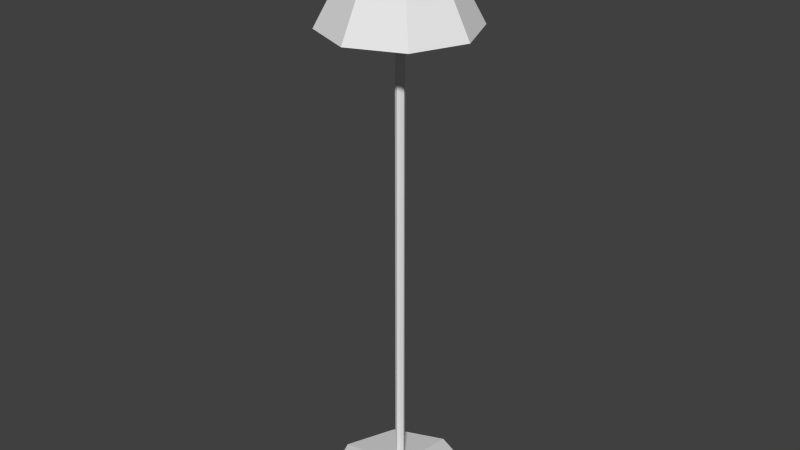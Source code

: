 # Source: tall_light.blend  (saved by Blender 2.73.0; exported with 4.5.12 LTS)
import bpy
from mathutils import Matrix  # noqa: F401  (used for matrix-valued properties, if any)

bpy.ops.wm.read_factory_settings(use_empty=True)
scene = bpy.context.scene
scene.name = 'Scene'

# ---- collections
col_collection_1 = bpy.data.collections.new('Collection 1'); scene.collection.children.link(col_collection_1)

# ---- materials (node trees are filled in below, after node groups)
mat_material = bpy.data.materials.new('Material')
mat_material.alpha_threshold = 0.0
mat_material.roughness = 0.5
mat_material_002 = bpy.data.materials.new('Material.002')
mat_material_002.alpha_threshold = 0.0
mat_material_002.roughness = 0.5
mat_material_001 = bpy.data.materials.new('Material.001')
mat_material_001.alpha_threshold = 0.0
mat_material_001.roughness = 0.5

# ---- material node trees
mat_material.use_nodes = True; mat_material.node_tree.nodes.clear()
_N = mat_material.node_tree.nodes; _L = mat_material.node_tree.links
n0 = _N.new('ShaderNodeOutputMaterial'); n0.name = 'Material Output'; n0.location = (300, 300)
n1 = _N.new('ShaderNodeBsdfDiffuse'); n1.name = 'Diffuse BSDF'; n1.location = (10, 300)
n1.inputs[0].default_value = (0.03169, 0.8, 0.03855, 1.0)
_L.new(n1.outputs[0], n0.inputs[0])
n0.is_active_output = True
mat_material_002.use_nodes = True; mat_material_002.node_tree.nodes.clear()
_N = mat_material_002.node_tree.nodes; _L = mat_material_002.node_tree.links
n0 = _N.new('ShaderNodeOutputMaterial'); n0.name = 'Material Output'; n0.location = (300, 300)
n1 = _N.new('ShaderNodeBsdfDiffuse'); n1.name = 'Diffuse BSDF'; n1.location = (10, 300)
n1.inputs[0].default_value = (0.8, 0.02965, 0.4872, 1.0)
_L.new(n1.outputs[0], n0.inputs[0])
n0.is_active_output = True
mat_material_001.use_nodes = True; mat_material_001.node_tree.nodes.clear()
_N = mat_material_001.node_tree.nodes; _L = mat_material_001.node_tree.links
n0 = _N.new('ShaderNodeOutputMaterial'); n0.name = 'Material Output'; n0.location = (300, 300)
n1 = _N.new('ShaderNodeBsdfDiffuse'); n1.name = 'Diffuse BSDF'; n1.location = (10, 300)
n1.inputs[0].default_value = (0.07587, 0.07675, 0.8, 1.0)
_L.new(n1.outputs[0], n0.inputs[0])
n0.is_active_output = True

# ---- world
world_world = bpy.data.worlds.new('World'); scene.world = world_world
world_world.color = (0.05088, 0.05088, 0.05088)
world_world.use_sun_shadow = False
world_world.sun_shadow_jitter_overblur = 0.0
world_world.cycles.sampling_method = 'MANUAL'
world_world.cycles.sample_map_resolution = 256

# ---- meshes
me_cylinder_002 = bpy.data.meshes.new('Cylinder.002')
me_cylinder_002.from_pydata([(0.0, 20.0, 0.5312), (14.14, 14.14, 0.5312), (20.0, -8.742e-07, 0.5312), (14.14, -14.14, 0.5312), (-1.748e-06, -20.0, 0.5312), (-14.14, -14.14, 0.5312), (-20.0, 2.385e-07, 0.5312), (-14.14, 14.14, 0.5312), (14.23, 14.23, 2.671), (20.13, -8.714e-07, 2.671), (14.23, -14.23, 2.671), (-1.716e-06, -20.13, 2.671), (-14.23, -14.23, 2.671), (-20.13, 2.484e-07, 2.671), (-14.23, 14.23, 2.671), (4.41e-08, 20.13, 2.671), (-7.451e-08, 0.0, 6.032)], [], [(0, 1, 2, 3, 4, 5, 6, 7), (8, 16, 9), (9, 16, 10), (10, 16, 11), (11, 16, 12), (12, 16, 13), (14, 16, 15), (13, 16, 14), (6, 13, 14, 7), (7, 14, 15, 0), (5, 12, 13, 6), (4, 11, 12, 5), (3, 10, 11, 4), (2, 9, 10, 3), (1, 8, 9, 2), (0, 15, 8, 1), (15, 16, 8)])
me_cylinder_002.use_remesh_preserve_volume = False
me_cylinder_002.use_remesh_preserve_attributes = False
me_cylinder_002.use_mirror_vertex_groups = False
me_cylinder_002.update()
me_cylinder_001 = bpy.data.meshes.new('Cylinder.001')
me_cylinder_001.from_pydata([(8.344e-08, 1.258, 7.082), (4.321e-07, 1.217, 130.7), (0.8602, 0.8602, 130.7), (0.8894, 0.8894, 7.082), (1.217, 1.291e-07, 130.7), (1.258, 3.669e-08, 7.082), (0.8602, -0.8602, 130.7), (0.8894, -0.8894, 7.082), (3.258e-07, -1.217, 130.7), (-2.652e-08, -1.258, 7.082), (-0.8602, -0.8602, 130.7), (-0.8894, -0.8894, 7.082), (-1.217, 1.968e-07, 130.7), (-1.258, 1.067e-07, 7.082), (-0.8602, 0.8602, 130.7), (-0.8894, 0.8894, 7.082)], [], [(12, 10, 8, 6, 4, 2, 1, 14), (13, 15, 0, 3, 5, 7, 9, 11), (13, 12, 14, 15), (15, 14, 1, 0), (11, 10, 12, 13), (9, 8, 10, 11), (7, 6, 8, 9), (5, 4, 6, 7), (3, 2, 4, 5), (0, 1, 2, 3)])
me_cylinder_001.use_remesh_preserve_volume = False
me_cylinder_001.use_remesh_preserve_attributes = False
me_cylinder_001.use_mirror_vertex_groups = False
me_cylinder_001.update()
me_cylinder_003 = bpy.data.meshes.new('Cylinder.003')
me_cylinder_003.from_pydata([(0.0, 20.0, 0.8081), (14.14, 14.14, 0.8081), (20.0, -8.742e-07, 0.8081), (14.14, -14.14, 0.8081), (-1.748e-06, -20.0, 0.8081), (-14.14, -14.14, 0.8081), (-20.0, 2.385e-07, 0.8081), (-14.14, 14.14, 0.8081), (0.0, 20.0, 2.668), (14.14, 14.14, 2.668), (20.0, -8.742e-07, 2.668), (14.14, -14.14, 2.668), (-1.748e-06, -20.0, 2.668), (-14.14, -14.14, 2.668), (-20.0, 2.385e-07, 2.668), (-14.14, 14.14, 2.668), (0.0, 20.0, 2.668), (14.14, 14.14, 2.668), (20.0, -8.742e-07, 2.668), (14.14, -14.14, 2.668), (-1.748e-06, -20.0, 2.668), (-14.14, -14.14, 2.668), (-20.0, 2.385e-07, 2.668), (-14.14, 14.14, 2.668), (-2.601e-07, 1.333, 5.81), (0.9428, 0.9428, 5.81), (1.333, 1.02e-08, 5.81), (0.9428, -0.9428, 5.81), (-3.767e-07, -1.333, 5.81), (-0.9428, -0.9428, 5.81), (-1.333, 8.438e-08, 5.81), (-0.9428, 0.9428, 5.81), (-2.601e-07, 1.333, 5.81), (0.9428, 0.9428, 5.81), (1.333, 1.02e-08, 5.81), (0.9428, -0.9428, 5.81), (-3.767e-07, -1.333, 5.81), (-0.9428, -0.9428, 5.81), (-1.333, 8.438e-08, 5.81), (-0.9428, 0.9428, 5.81), (-6.212e-08, 1.333, 4.518), (0.9428, 0.9428, 4.518), (1.333, 1.02e-08, 4.518), (0.9428, -0.9428, 4.518), (-1.787e-07, -1.333, 4.518), (-0.9428, -0.9428, 4.518), (-1.333, 8.438e-08, 4.518), (-0.9428, 0.9428, 4.518), (0.0, 20.0, 0.8081), (14.14, 14.14, 0.8081), (20.0, -8.742e-07, 0.8081), (14.14, -14.14, 0.8081), (-1.748e-06, -20.0, 0.8081), (-14.14, -14.14, 0.8081), (-20.0, 2.385e-07, 0.8081), (-14.14, 14.14, 0.8081), (0.0, 20.0, 2.668), (14.14, 14.14, 2.668), (20.0, -8.742e-07, 2.668), (14.14, -14.14, 2.668), (-1.748e-06, -20.0, 2.668), (-14.14, -14.14, 2.668), (-20.0, 2.385e-07, 2.668), (-14.14, 14.14, 2.668), (-2.601e-07, 1.333, 5.81), (0.9428, 0.9428, 5.81), (1.333, 1.02e-08, 5.81), (0.9428, -0.9428, 5.81), (-3.767e-07, -1.333, 5.81), (-0.9428, -0.9428, 5.81), (-1.333, 8.438e-08, 5.81), (-0.9428, 0.9428, 5.81)], [(9, 1), (10, 2), (11, 3), (12, 4), (13, 5), (14, 6), (15, 7), (0, 8), (65, 57), (66, 58), (67, 59), (68, 60), (69, 61), (70, 62), (71, 63), (56, 64)], [(0, 1, 2, 3, 4, 5, 6, 7), (22, 30, 31, 23), (23, 31, 24, 16), (21, 29, 30, 22), (20, 28, 29, 21), (19, 27, 28, 20), (18, 26, 27, 19), (17, 25, 26, 18), (16, 24, 25, 17), (25, 24, 32, 33), (26, 25, 33, 34), (27, 26, 34, 35), (28, 27, 35, 36), (29, 28, 36, 37), (30, 29, 37, 38), (24, 31, 39, 32), (31, 30, 38, 39), (38, 37, 45, 46), (37, 36, 44, 45), (36, 35, 43, 44), (35, 34, 42, 43), (34, 33, 41, 42), (46, 45, 44, 43, 42, 41, 40, 47), (33, 32, 40, 41), (32, 39, 47, 40), (39, 38, 46, 47), (54, 62, 63, 55), (55, 63, 56, 48), (53, 61, 62, 54), (52, 60, 61, 53), (51, 59, 60, 52), (50, 58, 59, 51), (49, 57, 58, 50), (48, 56, 57, 49)])
me_cylinder_003.polygons.foreach_set('use_smooth', [True] * 34)
_uv = me_cylinder_003.uv_layers.new(name='UVMap')
_uv.uv.foreach_set('vector', [0.6709, 0.0001613, 0.8636, 0.0001613, 0.9998, 0.1364, 0.9998, 0.3291, 0.8636, 0.4653, 0.6709, 0.4653, 0.5347, 0.3291, 0.5347, 0.1364, 0.1151, 0.4992, 0.2589, 0.2767, 0.2723, 0.2821, 0.2821, 0.5423, 0.2821, 0.5423, 0.2723, 0.2821, 0.2862, 0.279, 0.44, 0.4835, 0.0001613, 0.3593, 0.2505, 0.2646, 0.2589, 0.2767, 0.1151, 0.4992, 0.005297, 0.1448, 0.2486, 0.2508, 0.2505, 0.2646, 0.0001613, 0.3593, 0.4425, 0.05373, 0.292, 0.2427, 0.281, 0.2347, 0.2909, 0.0001613, 0.5343, 0.1851, 0.2978, 0.2551, 0.292, 0.2427, 0.4425, 0.05373, 0.5343, 0.3477, 0.2958, 0.2688, 0.2978, 0.2551, 0.5343, 0.1851, 0.44, 0.4835, 0.2862, 0.279, 0.2958, 0.2688, 0.5343, 0.3477, 0.2958, 0.2688, 0.2862, 0.279, 0.2861, 0.2788, 0.2956, 0.2687, 0.2978, 0.2551, 0.2958, 0.2688, 0.2956, 0.2687, 0.2976, 0.2551, 0.292, 0.2427, 0.2978, 0.2551, 0.2976, 0.2551, 0.2918, 0.2428, 0.281, 0.2347, 0.292, 0.2427, 0.2918, 0.2428, 0.2809, 0.2349, 0.2505, 0.2646, 0.2486, 0.2508, 0.2488, 0.2507, 0.2507, 0.2645, 0.2589, 0.2767, 0.2505, 0.2646, 0.2507, 0.2645, 0.259, 0.2765, 0.2862, 0.279, 0.2723, 0.2821, 0.2723, 0.2819, 0.2861, 0.2788, 0.2723, 0.2821, 0.2589, 0.2767, 0.259, 0.2765, 0.2723, 0.2819, 0.3088, 0.6064, 0.2959, 0.6064, 0.2959, 0.5901, 0.3088, 0.5901, 0.2959, 0.6064, 0.2831, 0.6064, 0.2831, 0.5901, 0.2959, 0.5901, 0.3858, 0.6064, 0.373, 0.6064, 0.373, 0.5901, 0.3858, 0.5901, 0.373, 0.6064, 0.3602, 0.6064, 0.3602, 0.5901, 0.373, 0.5901, 0.3602, 0.6064, 0.3473, 0.6064, 0.3473, 0.5901, 0.3602, 0.5901, 0.5347, 0.4876, 0.5347, 0.4747, 0.5438, 0.4657, 0.5566, 0.4657, 0.5657, 0.4747, 0.5657, 0.4876, 0.5566, 0.4967, 0.5438, 0.4967, 0.3473, 0.6064, 0.3345, 0.6064, 0.3345, 0.5901, 0.3473, 0.5901, 0.3345, 0.6064, 0.3216, 0.6064, 0.3216, 0.5901, 0.3345, 0.5901, 0.3216, 0.6064, 0.3088, 0.6064, 0.3088, 0.5901, 0.3216, 0.5901, 0.0001613, 0.566, 0.0001613, 0.5426, 0.1928, 0.5426, 0.1928, 0.566, 0.0001613, 0.5898, 0.0001613, 0.5664, 0.1928, 0.5664, 0.1928, 0.5898, 0.0001613, 0.6135, 0.0001613, 0.5901, 0.1928, 0.5901, 0.1928, 0.6135, 0.5788, 0.5664, 0.5788, 0.5898, 0.3862, 0.5898, 0.3862, 0.5664, 0.5788, 0.5901, 0.5788, 0.6135, 0.3862, 0.6135, 0.3862, 0.5901, 0.3858, 0.5426, 0.3858, 0.566, 0.1932, 0.566, 0.1932, 0.5426, 0.5788, 0.5426, 0.5788, 0.566, 0.3862, 0.566, 0.3862, 0.5426, 0.1932, 0.5898, 0.1932, 0.5664, 0.3858, 0.5664, 0.3858, 0.5898])
me_cylinder_003.materials.append(mat_material)
me_cylinder_003.use_remesh_preserve_volume = False
me_cylinder_003.use_remesh_preserve_attributes = False
me_cylinder_003.use_mirror_vertex_groups = False
me_cylinder_003.update()
me_cylinder_000 = bpy.data.meshes.new('Cylinder.000')
me_cylinder_000.from_pydata([(-1.754e-07, 1.163, 137.6), (0.8222, 0.8222, 137.6), (1.163, 8.909e-08, 137.6), (0.8222, -0.8222, 137.6), (-2.77e-07, -1.163, 137.6), (-0.8222, -0.8222, 137.6), (-1.163, 1.538e-07, 137.6), (-0.8222, 0.8222, 137.6), (-1.323e-07, 1.497, 138.3), (1.058, 1.058, 138.3), (1.497, 6.536e-08, 138.3), (1.058, -1.058, 138.3), (-2.632e-07, -1.497, 138.3), (-1.058, -1.058, 138.3), (-1.497, 1.486e-07, 138.3), (-1.058, 1.058, 138.3), (-4.944e-06, 1.497, 145.9), (1.058, 1.058, 145.9), (1.497, 6.536e-08, 145.9), (1.058, -1.058, 145.9), (-5.075e-06, -1.497, 145.9), (-1.058, -1.058, 145.9), (-1.497, 1.486e-07, 145.9), (-1.058, 1.058, 145.9), (-5.019e-06, 1.086, 145.3), (0.7677, 0.7677, 145.3), (1.086, 9.953e-08, 145.3), (0.7677, -0.7677, 145.3), (-5.114e-06, -1.086, 145.3), (-0.7677, -0.7677, 145.3), (-1.086, 1.599e-07, 145.3), (-0.7677, 0.7677, 145.3), (-4.944e-06, 1.497, 145.9), (1.058, 1.058, 145.9), (1.497, 6.536e-08, 145.9), (1.058, -1.058, 145.9), (-5.075e-06, -1.497, 145.9), (-1.058, -1.058, 145.9), (-1.497, 1.486e-07, 145.9), (-1.058, 1.058, 145.9), (-5.019e-06, 1.086, 145.3), (0.7677, 0.7677, 145.3), (1.086, 9.953e-08, 145.3), (0.7677, -0.7677, 145.3), (-5.114e-06, -1.086, 145.3), (-0.7677, -0.7677, 145.3), (-1.086, 1.599e-07, 145.3), (-0.7677, 0.7677, 145.3), (-2.192e-07, 1.237, 6.213), (0.875, 0.875, 6.213), (1.237, 4.41e-08, 6.213), (0.875, -0.875, 6.213), (-3.273e-07, -1.237, 6.213), (-0.875, -0.875, 6.213), (-1.237, 1.129e-07, 6.213), (-0.875, 0.875, 6.213), (-0.7677, 0.7677, 146.2), (-1.086, 1.599e-07, 146.2), (-0.7677, -0.7677, 146.2), (-5.114e-06, -1.086, 146.2), (0.7677, -0.7677, 146.2), (1.086, 9.953e-08, 146.2), (0.7677, 0.7677, 146.2), (-5.019e-06, 1.086, 146.2), (-1.058, 1.058, 146.2), (-1.497, 1.486e-07, 146.2), (-1.058, -1.058, 146.2), (-5.075e-06, -1.497, 146.2), (1.058, -1.058, 146.2), (1.497, 6.536e-08, 146.2), (1.058, 1.058, 146.2), (-4.944e-06, 1.497, 146.2), (-9.212, 9.212, 146.2), (-13.03, 4.654e-08, 146.2), (-9.212, -9.212, 146.2), (-4.152e-06, -13.03, 146.2), (9.212, -9.212, 146.2), (13.03, -6.783e-07, 146.2), (9.212, 9.212, 146.2), (-3.013e-06, 13.03, 146.2), (-9.9, 9.899, 146.2), (-14.0, -3.471e-09, 146.2), (-9.9, -9.899, 146.2), (-4.003e-06, -14.0, 146.2), (9.899, -9.899, 146.2), (14.0, -7.824e-07, 146.2), (9.899, 9.9, 146.2), (-2.779e-06, 14.0, 146.2), (-4.606, 11.12, 146.2), (-4.95, 11.95, 146.2), (11.12, 4.606, 146.2), (11.95, 4.95, 146.2), (4.606, -11.12, 146.2), (4.95, -11.95, 146.2), (-11.12, -4.606, 146.2), (-11.95, -4.95, 146.2)], [], [(48, 0, 1, 49), (49, 1, 2, 50), (50, 2, 3, 51), (51, 3, 4, 52), (52, 4, 5, 53), (53, 5, 6, 54), (0, 7, 15, 8), (55, 7, 0, 48), (54, 6, 7, 55), (8, 15, 23, 16), (7, 6, 14, 15), (6, 5, 13, 14), (5, 4, 12, 13), (4, 3, 11, 12), (3, 2, 10, 11), (2, 1, 9, 10), (1, 0, 8, 9), (22, 21, 37, 38), (15, 14, 22, 23), (14, 13, 21, 22), (13, 12, 20, 21), (12, 11, 19, 20), (11, 10, 18, 19), (10, 9, 17, 18), (9, 8, 16, 17), (25, 24, 31, 30, 29, 28, 27, 26), (26, 27, 43, 42), (16, 23, 39, 32), (28, 29, 45, 44), (30, 31, 47, 46), (17, 16, 32, 33), (19, 18, 34, 35), (21, 20, 36, 37), (32, 39, 47, 40), (39, 38, 46, 47), (38, 37, 45, 46), (37, 36, 44, 45), (36, 35, 43, 44), (35, 34, 42, 43), (34, 33, 41, 42), (33, 32, 40, 41), (24, 25, 41, 40), (20, 19, 35, 36), (18, 17, 33, 34), (31, 24, 40, 47), (29, 30, 46, 45), (27, 28, 44, 43), (23, 22, 38, 39), (25, 26, 42, 41), (54, 55, 48, 49, 50, 51, 52, 53), (66, 67, 59, 58), (65, 66, 58, 57), (64, 65, 57, 56), (71, 64, 56, 63), (71, 88, 64), (65, 94, 66), (67, 92, 68), (70, 71, 63, 62), (69, 70, 62, 61), (68, 69, 61, 60), (67, 68, 60, 59), (82, 83, 75, 74), (95, 82, 74, 94), (80, 81, 73, 72), (89, 80, 72, 88), (86, 87, 79, 78), (91, 86, 78, 90), (84, 85, 77, 76), (93, 84, 76, 92), (87, 89, 88, 79), (85, 91, 90, 77), (83, 93, 92, 75), (81, 95, 94, 73), (69, 90, 70)])
me_cylinder_000.polygons.foreach_set('use_smooth', [True] * 74)
_uv = me_cylinder_000.uv_layers.new(name='UVMap')
_uv.uv.foreach_set('vector', [0.06342, 0.0009799, 0.06965, 0.8799, 0.05402, 0.8799, 0.04893, 0.001166, 0.04893, 0.001166, 0.05402, 0.8799, 0.03854, 0.8797, 0.03445, 0.001338, 0.03445, 0.001338, 0.03854, 0.8797, 0.02337, 0.8791, 0.01996, 0.001495, 0.01996, 0.001495, 0.02337, 0.8791, 0.008899, 0.8776, 0.005478, 0.001638, 0.1222, 9.263e-05, 0.1317, 0.876, 0.1166, 0.878, 0.1069, 0.0003401, 0.1069, 0.0003401, 0.1166, 0.878, 0.101, 0.8791, 0.0924, 0.0005669, 0.06965, 0.8799, 0.08532, 0.8797, 0.08532, 0.8916, 0.06943, 0.8917, 0.07791, 0.0007803, 0.08532, 0.8797, 0.06965, 0.8799, 0.06342, 0.0009799, 0.0924, 0.0005669, 0.101, 0.8791, 0.08532, 0.8797, 0.07791, 0.0007803, 0.06943, 0.8917, 0.08532, 0.8916, 0.08709, 0.9996, 0.06969, 0.9996, 0.08532, 0.8797, 0.101, 0.8791, 0.1014, 0.8912, 0.08532, 0.8916, 0.101, 0.8791, 0.1166, 0.878, 0.1178, 0.8903, 0.1014, 0.8912, 0.1166, 0.878, 0.1317, 0.876, 0.1353, 0.888, 0.1178, 0.8903, 0.008899, 0.8776, 0.02337, 0.8791, 0.02199, 0.8902, 0.005652, 0.888, 0.02337, 0.8791, 0.03854, 0.8797, 0.0378, 0.8912, 0.02199, 0.8902, 0.03854, 0.8797, 0.05402, 0.8799, 0.05359, 0.8917, 0.0378, 0.8912, 0.05402, 0.8799, 0.06965, 0.8799, 0.06943, 0.8917, 0.05359, 0.8917, 0.1045, 0.9994, 0.1218, 0.9991, 0.1219, 0.9994, 0.1045, 0.9997, 0.08532, 0.8916, 0.1014, 0.8912, 0.1045, 0.9994, 0.08709, 0.9996, 0.1014, 0.8912, 0.1178, 0.8903, 0.1218, 0.9991, 0.1045, 0.9994, 0.1178, 0.8903, 0.1353, 0.888, 0.1388, 0.9986, 0.1218, 0.9991, 0.005652, 0.888, 0.02199, 0.8902, 0.01752, 0.9984, 0.0001028, 0.9977, 0.02199, 0.8902, 0.0378, 0.8912, 0.03492, 0.999, 0.01752, 0.9984, 0.0378, 0.8912, 0.05359, 0.8917, 0.0523, 0.9994, 0.03492, 0.999, 0.05359, 0.8917, 0.06943, 0.8917, 0.06969, 0.9996, 0.0523, 0.9994, 0.3696, 0.355, 0.363, 0.36, 0.3548, 0.36, 0.3486, 0.3545, 0.3479, 0.3457, 0.3547, 0.3378, 0.3644, 0.3403, 0.3701, 0.3467, 0.3701, 0.3467, 0.3644, 0.3403, 0.3645, 0.3401, 0.3703, 0.3466, 0.06969, 0.9996, 0.08709, 0.9996, 0.08709, 0.9999, 0.06969, 0.9999, 0.3547, 0.3378, 0.3479, 0.3457, 0.3477, 0.3457, 0.3545, 0.3377, 0.3486, 0.3545, 0.3548, 0.36, 0.3548, 0.3602, 0.3485, 0.3546, 0.0523, 0.9994, 0.06969, 0.9996, 0.06969, 0.9999, 0.0523, 0.9997, 0.01752, 0.9984, 0.03492, 0.999, 0.03491, 0.9993, 0.01751, 0.9987, 0.1218, 0.9991, 0.1388, 0.9986, 0.1388, 0.9989, 0.1219, 0.9994, 0.356, 0.3085, 0.3534, 0.3205, 0.346, 0.3172, 0.3479, 0.3085, 0.3534, 0.3205, 0.346, 0.3305, 0.3407, 0.3244, 0.346, 0.3172, 0.346, 0.3305, 0.3352, 0.3365, 0.3329, 0.3288, 0.3407, 0.3244, 0.3352, 0.3365, 0.3229, 0.3375, 0.3239, 0.3295, 0.3329, 0.3288, 0.3229, 0.2794, 0.3352, 0.2804, 0.3329, 0.2881, 0.3239, 0.2874, 0.3352, 0.2804, 0.346, 0.2864, 0.3407, 0.2925, 0.3329, 0.2881, 0.346, 0.2864, 0.3534, 0.2964, 0.346, 0.2997, 0.3407, 0.2925, 0.3534, 0.2964, 0.356, 0.3085, 0.3479, 0.3085, 0.346, 0.2997, 0.363, 0.36, 0.3696, 0.355, 0.3698, 0.3551, 0.3631, 0.3602, 0.0001028, 0.9977, 0.01752, 0.9984, 0.01751, 0.9987, 9.263e-05, 0.998, 0.03492, 0.999, 0.0523, 0.9994, 0.0523, 0.9997, 0.03491, 0.9993, 0.3548, 0.36, 0.363, 0.36, 0.3631, 0.3602, 0.3548, 0.3602, 0.3479, 0.3457, 0.3486, 0.3545, 0.3485, 0.3546, 0.3477, 0.3457, 0.3644, 0.3403, 0.3547, 0.3378, 0.3547, 0.3376, 0.3645, 0.3401, 0.08709, 0.9996, 0.1045, 0.9994, 0.1045, 0.9997, 0.08709, 0.9999, 0.3696, 0.355, 0.3701, 0.3467, 0.3703, 0.3466, 0.3698, 0.3551, 0.3301, 0.3376, 0.3403, 0.3376, 0.3475, 0.3449, 0.3475, 0.3551, 0.3403, 0.3623, 0.3301, 0.3623, 0.3229, 0.3551, 0.3229, 0.3449, 0.2247, 0.3564, 0.237, 0.3564, 0.2353, 0.3605, 0.2264, 0.3605, 0.2159, 0.3651, 0.2247, 0.3564, 0.2264, 0.3605, 0.22, 0.3668, 0.2159, 0.3775, 0.2159, 0.3651, 0.22, 0.3668, 0.22, 0.3758, 0.2247, 0.3862, 0.2159, 0.3775, 0.22, 0.3758, 0.2264, 0.3821, 0.2247, 0.3862, 0.139, 0.4631, 0.2159, 0.3775, 0.2159, 0.3651, 0.139, 0.2794, 0.2247, 0.3564, 0.237, 0.3564, 0.3227, 0.2794, 0.2458, 0.3651, 0.237, 0.3862, 0.2247, 0.3862, 0.2264, 0.3821, 0.2353, 0.3821, 0.2458, 0.3775, 0.237, 0.3862, 0.2353, 0.3821, 0.2417, 0.3758, 0.2458, 0.3651, 0.2458, 0.3775, 0.2417, 0.3758, 0.2417, 0.3668, 0.237, 0.3564, 0.2458, 0.3651, 0.2417, 0.3668, 0.2353, 0.3605, 0.2208, 9.263e-05, 0.3364, 9.286e-05, 0.3324, 0.009781, 0.2248, 0.00978, 0.1799, 0.04098, 0.2208, 9.263e-05, 0.2248, 0.00978, 0.1867, 0.04783, 0.139, 0.1975, 0.139, 0.08186, 0.1487, 0.08587, 0.1487, 0.1935, 0.1799, 0.2384, 0.139, 0.1975, 0.1487, 0.1935, 0.1867, 0.2315, 0.3364, 0.2793, 0.2208, 0.2793, 0.2248, 0.2696, 0.3324, 0.2696, 0.3773, 0.2384, 0.3364, 0.2793, 0.3324, 0.2696, 0.3704, 0.2315, 0.4181, 0.08186, 0.4181, 0.1975, 0.4085, 0.1935, 0.4085, 0.08587, 0.3773, 0.04098, 0.4181, 0.08186, 0.4085, 0.08587, 0.3704, 0.04783, 0.2208, 0.2793, 0.1799, 0.2384, 0.1867, 0.2315, 0.2248, 0.2696, 0.4181, 0.1975, 0.3773, 0.2384, 0.3704, 0.2315, 0.4085, 0.1935, 0.3364, 9.286e-05, 0.3773, 0.04098, 0.3704, 0.04783, 0.3324, 0.009781, 0.139, 0.08186, 0.1799, 0.04098, 0.1867, 0.04783, 0.1487, 0.08587, 0.2458, 0.3775, 0.3227, 0.4631, 0.237, 0.3862])
me_cylinder_000.materials.append(mat_material_002)
me_cylinder_000.use_remesh_preserve_volume = False
me_cylinder_000.use_remesh_preserve_attributes = False
me_cylinder_000.use_mirror_vertex_groups = False
me_cylinder_000.update()
me_cylinder_008 = bpy.data.meshes.new('Cylinder.008')
me_cylinder_008.from_pydata([(2.896e-08, 20.0, 129.3), (-1.057e-07, 3.975, 159.2), (14.15, 14.14, 129.3), (2.812, 2.811, 159.2), (20.01, -8.88e-07, 129.3), (3.977, -6.812e-08, 159.2), (14.15, -14.14, 129.3), (2.812, -2.811, 159.2), (-1.72e-06, -20.0, 129.3), (-4.533e-07, -3.975, 159.2), (-14.15, -14.14, 129.3), (-2.812, -2.811, 159.2), (-20.01, 2.247e-07, 129.3), (-3.977, 1.53e-07, 159.2), (-14.15, 14.14, 129.3), (-2.812, 2.811, 159.2), (2.896e-08, 19.85, 129.2), (-1.057e-07, 3.823, 159.1), (14.04, 14.03, 129.2), (2.704, 2.703, 159.1), (19.86, -8.88e-07, 129.2), (3.824, -6.812e-08, 159.1), (14.04, -14.03, 129.2), (2.704, -2.703, 159.1), (-1.72e-06, -19.85, 129.2), (-4.533e-07, -3.823, 159.1), (-14.04, -14.03, 129.2), (-2.704, -2.703, 159.1), (-19.86, 2.247e-07, 129.2), (-3.824, 1.53e-07, 159.1), (-14.04, 14.03, 129.2), (-2.704, 2.703, 159.1)], [], [(0, 1, 3, 2), (2, 3, 5, 4), (4, 5, 7, 6), (6, 7, 9, 8), (8, 9, 11, 10), (10, 11, 13, 12), (12, 13, 15, 14), (14, 15, 1, 0), (18, 19, 17, 16), (20, 21, 19, 18), (22, 23, 21, 20), (24, 25, 23, 22), (26, 27, 25, 24), (28, 29, 27, 26), (30, 31, 29, 28), (16, 17, 31, 30), (0, 2, 18, 16), (3, 1, 17, 19), (2, 4, 20, 18), (5, 3, 19, 21), (4, 6, 22, 20), (7, 5, 21, 23), (6, 8, 24, 22), (9, 7, 23, 25), (8, 10, 26, 24), (11, 9, 25, 27), (10, 12, 28, 26), (13, 11, 27, 29), (12, 14, 30, 28), (15, 13, 29, 31), (14, 0, 16, 30), (1, 15, 31, 17)])
me_cylinder_008.polygons.foreach_set('use_smooth', [True] * 32)
_uv = me_cylinder_008.uv_layers.new(name='UVMap')
_uv.uv.foreach_set('vector', [0.4998, 0.4891, 0.4999, 0.08816, 0.5353, 0.08167, 0.6779, 0.4565, 0.6779, 0.4565, 0.5353, 0.08167, 0.5661, 0.06301, 0.8327, 0.3626, 0.8327, 0.3626, 0.5661, 0.06301, 0.5882, 0.03462, 0.9439, 0.2197, 0.9439, 0.2197, 0.5882, 0.03462, 0.5988, 0.0002075, 0.9971, 0.04658, 0.002869, 0.04624, 0.4012, 0.0001395, 0.4117, 0.03455, 0.05587, 0.2194, 0.05587, 0.2194, 0.4117, 0.03455, 0.4338, 0.06296, 0.167, 0.3623, 0.167, 0.3623, 0.4338, 0.06296, 0.4646, 0.08164, 0.3217, 0.4563, 0.3217, 0.4563, 0.4646, 0.08164, 0.4999, 0.08816, 0.4998, 0.4891, 0.6717, 0.525, 0.5286, 0.9004, 0.4944, 0.8942, 0.4946, 0.4924, 0.8255, 0.6185, 0.5582, 0.9184, 0.5286, 0.9004, 0.6717, 0.525, 0.936, 0.7606, 0.5795, 0.9458, 0.5582, 0.9184, 0.8255, 0.6185, 0.9887, 0.9328, 0.5896, 0.979, 0.5795, 0.9458, 0.936, 0.7606, 0.05296, 0.7603, 0.4094, 0.9458, 0.3992, 0.9789, 0.0001395, 0.9324, 0.1636, 0.6182, 0.4307, 0.9184, 0.4094, 0.9458, 0.05296, 0.7603, 0.3175, 0.5249, 0.4603, 0.9004, 0.4307, 0.9184, 0.1636, 0.6182, 0.4946, 0.4924, 0.4944, 0.8942, 0.4603, 0.9004, 0.3175, 0.5249, 0.4998, 0.4891, 0.6779, 0.4565, 0.6778, 0.4597, 0.5013, 0.4921, 0.5353, 0.08167, 0.4999, 0.08816, 0.5002, 0.08589, 0.5343, 0.07965, 0.6779, 0.4565, 0.8327, 0.3626, 0.8337, 0.3656, 0.6804, 0.4586, 0.5661, 0.06301, 0.5353, 0.08167, 0.5348, 0.07945, 0.5644, 0.0615, 0.8327, 0.3626, 0.9439, 0.2197, 0.946, 0.2222, 0.8358, 0.3637, 0.5882, 0.03462, 0.5661, 0.06301, 0.5648, 0.06112, 0.5861, 0.03382, 0.9439, 0.2197, 0.9971, 0.04658, 0.9999, 0.04815, 0.9472, 0.2197, 0.5988, 0.0002075, 0.5882, 0.03462, 0.5863, 0.03332, 0.5965, 0.0002266, 0.002869, 0.04624, 0.05587, 0.2194, 0.05266, 0.2197, 0.0001395, 0.0481, 0.4117, 0.03455, 0.4012, 0.0001395, 0.4035, 0.0001602, 0.4136, 0.03326, 0.05587, 0.2194, 0.167, 0.3623, 0.1641, 0.3637, 0.05398, 0.2221, 0.4338, 0.06296, 0.4117, 0.03455, 0.4139, 0.03376, 0.4351, 0.06108, 0.167, 0.3623, 0.3217, 0.4563, 0.3195, 0.4587, 0.1662, 0.3655, 0.4646, 0.08164, 0.4338, 0.06296, 0.4355, 0.06145, 0.4651, 0.07942, 0.3217, 0.4563, 0.4998, 0.4891, 0.4986, 0.4921, 0.3221, 0.4596, 0.4999, 0.08816, 0.4646, 0.08164, 0.4656, 0.07962, 0.4997, 0.08589])
me_cylinder_008.materials.append(mat_material_001)
me_cylinder_008.use_remesh_preserve_volume = False
me_cylinder_008.use_remesh_preserve_attributes = False
me_cylinder_008.use_mirror_vertex_groups = False
me_cylinder_008.update()
me_cylinder_005 = bpy.data.meshes.new('Cylinder.005')
me_cylinder_005.from_pydata([(-1.051e-07, 4.054, 159.3), (2.867, 2.867, 159.3), (4.054, -7.211e-08, 159.3), (2.867, -2.867, 159.3), (-4.595e-07, -4.054, 159.3), (-2.867, -2.867, 159.3), (-4.054, 1.534e-07, 159.3), (-2.867, 2.867, 159.3), (7.983e-08, 20.22, 129.3), (14.3, 14.3, 129.3), (20.22, -1.059e-06, 129.3), (14.3, -14.3, 129.3), (-1.688e-06, -20.22, 129.3), (-14.3, -14.3, 129.3), (-20.22, 6.625e-08, 129.3), (-14.3, 14.3, 129.3), (4.549e-07, 3.383e-07, 126.5)], [], [(8, 0, 1, 9), (9, 1, 2, 10), (10, 2, 3, 11), (11, 3, 4, 12), (12, 4, 5, 13), (13, 5, 6, 14), (1, 0, 7, 6, 5, 4, 3, 2), (15, 7, 0, 8), (14, 6, 7, 15), (16, 14, 15), (16, 15, 8), (16, 13, 14), (16, 12, 13), (16, 11, 12), (16, 10, 11), (16, 9, 10), (16, 8, 9)])
me_cylinder_005.use_remesh_preserve_volume = False
me_cylinder_005.use_remesh_preserve_attributes = False
me_cylinder_005.use_mirror_vertex_groups = False
me_cylinder_005.update()

# ---- objects
ob_ucx_lamp_02 = bpy.data.objects.new('UCX_lamp_02', me_cylinder_002)
ob_ucx_lamp_01 = bpy.data.objects.new('UCX_lamp_01', me_cylinder_001)
ob_foot = bpy.data.objects.new('foot', me_cylinder_003)
ob_pole = bpy.data.objects.new('pole', me_cylinder_000)
ob_lamp = bpy.data.objects.new('lamp', me_cylinder_008)
ob_ucx_lamp_00 = bpy.data.objects.new('UCX_lamp_00', me_cylinder_005)

# ---- transforms, parenting, visibility, modifiers, constraints
ob_ucx_lamp_02.location = (0.0, 0.0, 0.0)
ob_ucx_lamp_02.hide_viewport = True
ob_ucx_lamp_02.lineart.crease_threshold = 0.0
ob_ucx_lamp_01.location = (0.0, 0.0, 0.0)
ob_ucx_lamp_01.hide_viewport = True
ob_ucx_lamp_01.lineart.crease_threshold = 0.0
ob_foot.location = (0.0, 0.0, 0.0)
ob_foot.lineart.crease_threshold = 0.0
ob_pole.location = (0.0, 0.0, -1.812)
ob_pole.lineart.crease_threshold = 0.0
ob_lamp.location = (0.0, 0.0, 4.5)
ob_lamp.lineart.crease_threshold = 0.0
ob_ucx_lamp_00.location = (0.0, 0.0, 4.5)
ob_ucx_lamp_00.hide_viewport = True
ob_ucx_lamp_00.lineart.crease_threshold = 0.0

# ---- collection membership
col_collection_1.objects.link(ob_ucx_lamp_02)
col_collection_1.objects.link(ob_ucx_lamp_01)
col_collection_1.objects.link(ob_foot)
col_collection_1.objects.link(ob_pole)
col_collection_1.objects.link(ob_lamp)
col_collection_1.objects.link(ob_ucx_lamp_00)

# ---- scene / render settings (as saved in the file)
scene.frame_start = 1; scene.frame_end = 250; scene.frame_set(1)
scene.render.engine = 'CYCLES'
scene.render.resolution_percentage = 50
scene.render.dither_intensity = 0.0
scene.cycles.use_denoising = False
scene.cycles.samples = 10
scene.cycles.sampling_pattern = 'TABULATED_SOBOL'
scene.cycles.light_sampling_threshold = 0.0
scene.cycles.use_adaptive_sampling = False
scene.cycles.use_light_tree = False
scene.cycles.blur_glossy = 0.0
scene.cycles.pixel_filter_type = 'GAUSSIAN'
scene.cycles.sample_clamp_indirect = 0.0
scene.view_settings.view_transform = 'Standard'
bpy.context.view_layer.update()

# ---- added for rendering (the .blend has no active camera and no usable light): camera, sun
cam_auto = bpy.data.cameras.new('AutoCamera')
cam_auto.lens = 50.0
cam_auto.sensor_width = 36.0
cam_auto.clip_end = 2807.19
ob_auto_camera = bpy.data.objects.new('AutoCamera', cam_auto)
scene.collection.objects.link(ob_auto_camera)
ob_auto_camera.location = (159.954, -191.945, 210.068)
ob_auto_camera.rotation_euler = (1.09748, -7.21219e-08, 0.694738)
scene.camera = ob_auto_camera
light_auto_sun = bpy.data.lights.new('AutoSun', 'SUN')
light_auto_sun.energy = 3.0
light_auto_sun.angle = 0.0523599
ob_auto_sun = bpy.data.objects.new('AutoSun', light_auto_sun)
scene.collection.objects.link(ob_auto_sun)
ob_auto_sun.rotation_euler = (0.872665, 0.174533, 0.523599)
bpy.context.view_layer.update()
